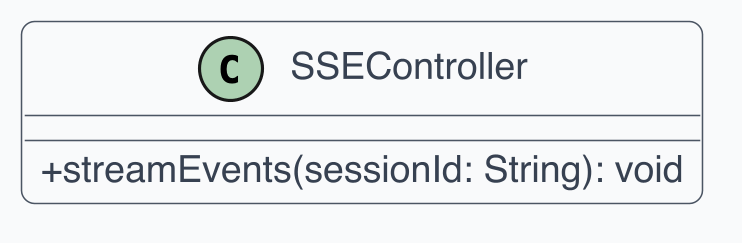

The diagram above was rendered by PlantUML. Its source (embedded in the PNG):
@startuml
skinparam dpi 300
skinparam shadowing false
skinparam backgroundColor White
skinparam defaultFontName Helvetica
skinparam defaultFontSize 12
skinparam ArrowColor #4B5563
skinparam ArrowThickness 1
skinparam roundcorner 8
skinparam class {
  BackgroundColor #F9FAFB
  BorderColor #4B5563
  FontColor #111827
  AttributeFontColor #374151
  StereotypeFontColor #6B7280
}
skinparam classAttributeIconSize 0
class SSEController {
  +streamEvents(sessionId: String): void
}
@enduml